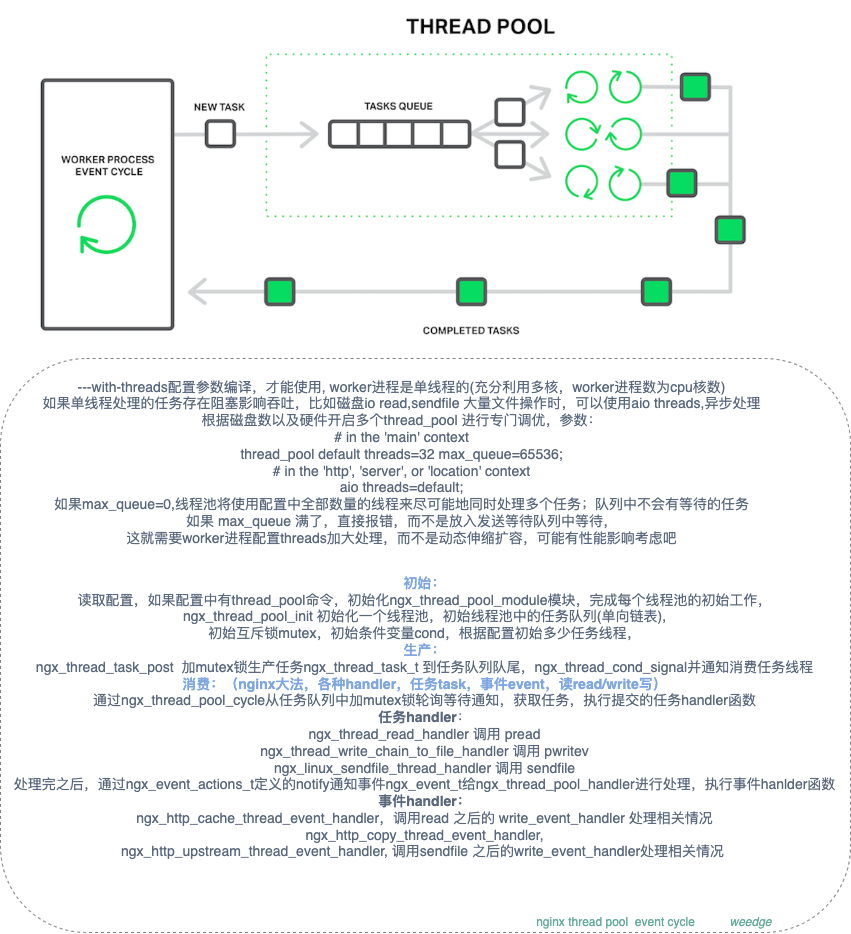

The diagram above was exported from draw.io. Its source (the exported page's mxGraphModel, read from the mxfile embedded in the PNG):
<mxGraphModel dx="1773" dy="603" grid="1" gridSize="10" guides="1" tooltips="1" connect="1" arrows="1" fold="1" page="1" pageScale="1" pageWidth="827" pageHeight="1169" math="0" shadow="0">
  <root>
    <mxCell id="0" />
    <mxCell id="1" parent="0" />
    <mxCell id="SzUL2O4MbR3VGQP7T_4b-5" value="" style="rounded=1;whiteSpace=wrap;html=1;dashed=1;fontSize=14;fontColor=#7EA6E0;fillColor=none;opacity=50;" vertex="1" parent="1">
      <mxGeometry x="-10" y="526" width="850" height="574" as="geometry" />
    </mxCell>
    <mxCell id="SzUL2O4MbR3VGQP7T_4b-2" value="" style="shape=image;verticalLabelPosition=bottom;labelBackgroundColor=#ffffff;verticalAlign=top;aspect=fixed;imageAspect=0;image=https://www.nginx.com/wp-content/uploads/2016/07/thread-pools-worker-process-event-cycle.png;" vertex="1" parent="1">
      <mxGeometry x="10" y="167.88" width="746.42" height="353.12" as="geometry" />
    </mxCell>
    <mxCell id="SzUL2O4MbR3VGQP7T_4b-3" value="---with-threads配置参数编译，才能使用, worker进程是单线程的(充分利用多核，worker进程数为cpu核数)&lt;br&gt;如果单线程处理的任务存在阻塞影响吞吐，比如磁盘io read,sendfile 大量文件操作时，可以使用aio threads,异步处理&lt;br&gt;根据磁盘数以及硬件开启多个thread_pool 进行专门调优，参数：&lt;br style=&quot;font-size: 14px&quot;&gt;&lt;div style=&quot;font-size: 14px&quot;&gt;# in the 'main' context&lt;/div&gt;&lt;div style=&quot;font-size: 14px&quot;&gt;thread_pool default threads=32 max_queue=65536;&lt;/div&gt;&lt;div style=&quot;font-size: 14px&quot;&gt;# in the 'http', 'server', or 'location' context&lt;/div&gt;&lt;div style=&quot;font-size: 14px&quot;&gt;aio threads=default;&lt;/div&gt;&lt;div style=&quot;font-size: 14px&quot;&gt;如果max_queue=0,线程池将使用配置中全部数量的线程来尽可能地同时处理多个任务；队列中不会有等待的任务&lt;/div&gt;&lt;div style=&quot;font-size: 14px&quot;&gt;&lt;div style=&quot;font-size: 14px&quot;&gt;如果 max_queue&amp;nbsp;满了，直接报错，而不是放入发送等待队列中等待，&lt;/div&gt;&lt;div style=&quot;font-size: 14px&quot;&gt;这就需要worker进程配置threads加大处理，而不是动态伸缩扩容，可能有性能影响考虑吧&lt;/div&gt;&lt;/div&gt;" style="text;html=1;align=center;verticalAlign=middle;resizable=0;points=[];autosize=1;strokeColor=none;fillColor=none;fontSize=14;fontColor=#5A687D;fontStyle=0" vertex="1" parent="1">
      <mxGeometry x="26.42" y="540" width="730" height="180" as="geometry" />
    </mxCell>
    <mxCell id="SzUL2O4MbR3VGQP7T_4b-4" value="&lt;b style=&quot;font-size: 14px&quot;&gt;&lt;font color=&quot;#7ea6e0&quot;&gt;初始：&lt;br style=&quot;font-size: 14px&quot;&gt;&lt;/font&gt;&lt;/b&gt;读取配置，如果配置中有thread_pool命令，初始化ngx_thread_pool_module模块，完成每个线程池的初始工作，&lt;br style=&quot;font-size: 14px&quot;&gt;ngx_thread_pool_init 初始化一个线程池，初始线程池中的任务队列(单向链表),&lt;br style=&quot;font-size: 14px&quot;&gt;初始互斥锁mutex，初始条件变量cond，根据配置初始多少任务线程，&lt;br style=&quot;font-size: 14px&quot;&gt;&lt;b style=&quot;font-size: 14px&quot;&gt;&lt;font color=&quot;#7ea6e0&quot;&gt;生产：&lt;br style=&quot;font-size: 14px&quot;&gt;&lt;/font&gt;&lt;/b&gt;ngx_thread_task_post&amp;nbsp; 加mutex锁生产任务ngx_thread_task_t 到任务队列队尾，ngx_thread_cond_signal并通知消费任务线程&lt;br style=&quot;font-size: 14px&quot;&gt;&lt;b style=&quot;font-size: 14px&quot;&gt;&lt;font color=&quot;#7ea6e0&quot;&gt;消费：（nginx大法，各种handler，任务task，&lt;/font&gt;&lt;/b&gt;&lt;b&gt;&lt;font color=&quot;#7ea6e0&quot;&gt;事件event，&lt;/font&gt;&lt;/b&gt;&lt;b style=&quot;font-size: 14px&quot;&gt;&lt;font color=&quot;#7ea6e0&quot;&gt;读read/write写）&lt;br style=&quot;font-size: 14px&quot;&gt;&lt;/font&gt;&lt;/b&gt;通过ngx_thread_pool_cycle从任务队列中加mutex锁轮询等待通知，获取任务，执行提交的任务handler函数&lt;br&gt;&lt;b&gt;任务handler&lt;/b&gt;：&lt;br&gt;ngx_thread_read_handler 调用 pread&lt;br&gt;ngx_thread_write_chain_to_file_handler 调用&amp;nbsp;pwritev&lt;br&gt;ngx_linux_sendfile_thread_handler 调用&amp;nbsp;sendfile&lt;br style=&quot;font-size: 14px&quot;&gt;处理完之后，通过ngx_event_actions_t定义的notify通知事件ngx_event_t给ngx_thread_pool_handler进行处理，执行事件hanlder函数&lt;br&gt;&lt;b&gt;事件handler：&lt;br&gt;&lt;/b&gt;ngx_http_cache_thread_event_handler，调用read 之后的&amp;nbsp;write_event_handler 处理相关情况&lt;br&gt;&amp;nbsp;ngx_http_copy_thread_event_handler, &lt;br&gt;ngx_http_upstream_thread_event_handler, 调用sendfile 之后的write_event_handler处理相关情况&amp;nbsp;" style="text;html=1;align=center;verticalAlign=middle;resizable=0;points=[];autosize=1;strokeColor=none;fillColor=none;fontSize=14;fontColor=#5A687D;" vertex="1" parent="1">
      <mxGeometry x="-6" y="740" width="840" height="290" as="geometry" />
    </mxCell>
    <mxCell id="SzUL2O4MbR3VGQP7T_4b-6" value="&lt;font color=&quot;#67ab9f&quot; size=&quot;1&quot;&gt;nginx thread pool&amp;nbsp; event cycle&lt;/font&gt;" style="text;html=1;align=center;verticalAlign=middle;resizable=0;points=[];autosize=1;strokeColor=none;fillColor=none;fontSize=14;fontColor=#7EA6E0;" vertex="1" parent="1">
      <mxGeometry x="520" y="1079" width="170" height="20" as="geometry" />
    </mxCell>
    <mxCell id="SzUL2O4MbR3VGQP7T_4b-7" value="&lt;font color=&quot;#67ab9f&quot; size=&quot;1&quot;&gt;weedge&lt;/font&gt;" style="text;html=1;align=center;verticalAlign=middle;resizable=0;points=[];autosize=1;strokeColor=none;fillColor=none;fontSize=14;fontColor=#7EA6E0;fontStyle=2" vertex="1" parent="1">
      <mxGeometry x="710" y="1079" width="60" height="20" as="geometry" />
    </mxCell>
  </root>
</mxGraphModel>